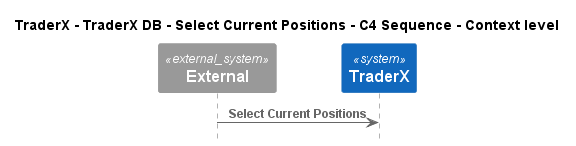

The diagram above was rendered by PlantUML. Its source (embedded in the PNG):
@startuml
!pragma layout smetana
!include ..\..\..\..\..\..\..\.c4s\C4_Sequence.puml

title TraderX - TraderX DB - Select Current Positions - C4 Sequence - Context level

System_Ext(C4InterFlow.SoftwareSystems.ExternalSystem, "External", "")
System(TraderX.SoftwareSystems.TraderX, "TraderX", "TraderX")

Rel(C4InterFlow.SoftwareSystems.ExternalSystem, TraderX.SoftwareSystems.TraderX, "Select Current Positions")


@enduml